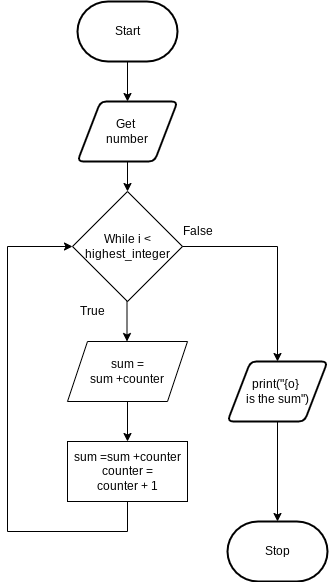

The diagram above was exported from draw.io. Its source (the exported page's mxGraphModel, read from the mxfile embedded in the PNG):
<mxGraphModel dx="594" dy="561" grid="1" gridSize="10" guides="1" tooltips="1" connect="1" arrows="1" fold="1" page="1" pageScale="1" pageWidth="827" pageHeight="1169" math="0" shadow="0">
  <root>
    <mxCell id="0" />
    <mxCell id="1" parent="0" />
    <mxCell id="7" style="edgeStyle=none;html=1;" parent="1" source="2" target="3" edge="1">
      <mxGeometry relative="1" as="geometry" />
    </mxCell>
    <mxCell id="2" value="Start" style="strokeWidth=2;html=1;shape=mxgraph.flowchart.terminator;whiteSpace=wrap;" parent="1" vertex="1">
      <mxGeometry x="370" y="40" width="100" height="60" as="geometry" />
    </mxCell>
    <mxCell id="8" style="edgeStyle=none;html=1;" parent="1" source="3" edge="1">
      <mxGeometry relative="1" as="geometry">
        <mxPoint x="420" y="230" as="targetPoint" />
      </mxGeometry>
    </mxCell>
    <mxCell id="3" value="Get &lt;br&gt;number" style="shape=parallelogram;html=1;strokeWidth=2;perimeter=parallelogramPerimeter;whiteSpace=wrap;rounded=1;arcSize=12;size=0.23;" parent="1" vertex="1">
      <mxGeometry x="370" y="140" width="100" height="60" as="geometry" />
    </mxCell>
    <mxCell id="11" style="edgeStyle=none;html=1;" parent="1" source="5" target="6" edge="1">
      <mxGeometry relative="1" as="geometry" />
    </mxCell>
    <mxCell id="5" value="print(&quot;{o} &lt;br&gt;is the sum&quot;)" style="shape=parallelogram;html=1;strokeWidth=2;perimeter=parallelogramPerimeter;whiteSpace=wrap;rounded=1;arcSize=12;size=0.23;" parent="1" vertex="1">
      <mxGeometry x="520" y="400" width="100" height="60" as="geometry" />
    </mxCell>
    <mxCell id="6" value="Stop" style="strokeWidth=2;html=1;shape=mxgraph.flowchart.terminator;whiteSpace=wrap;" parent="1" vertex="1">
      <mxGeometry x="520" y="560" width="100" height="60" as="geometry" />
    </mxCell>
    <mxCell id="13" value="While i &amp;lt; highest_integer" style="rhombus;whiteSpace=wrap;html=1;" vertex="1" parent="1">
      <mxGeometry x="365" y="230" width="110" height="110" as="geometry" />
    </mxCell>
    <mxCell id="20" style="edgeStyle=none;html=1;" edge="1" parent="1">
      <mxGeometry relative="1" as="geometry">
        <mxPoint x="419.5" y="380" as="targetPoint" />
        <mxPoint x="419.5" y="340" as="sourcePoint" />
      </mxGeometry>
    </mxCell>
    <mxCell id="22" style="edgeStyle=elbowEdgeStyle;html=1;elbow=vertical;entryX=0.5;entryY=0;entryDx=0;entryDy=0;rounded=0;exitX=1;exitY=0.5;exitDx=0;exitDy=0;" edge="1" parent="1" source="13" target="5">
      <mxGeometry relative="1" as="geometry">
        <mxPoint x="610" y="410" as="targetPoint" />
        <mxPoint x="473.33333333333326" y="400" as="sourcePoint" />
        <Array as="points">
          <mxPoint x="520" y="285" />
        </Array>
      </mxGeometry>
    </mxCell>
    <mxCell id="21" value="&lt;span&gt;sum =sum +counter&lt;br&gt;&lt;/span&gt;counter =&lt;br&gt;counter + 1&lt;span&gt;&lt;br&gt;&lt;/span&gt;" style="rounded=0;whiteSpace=wrap;html=1;" vertex="1" parent="1">
      <mxGeometry x="360" y="480" width="120" height="60" as="geometry" />
    </mxCell>
    <mxCell id="28" style="edgeStyle=orthogonalEdgeStyle;rounded=0;html=1;entryX=0;entryY=0.5;entryDx=0;entryDy=0;" edge="1" parent="1" target="13">
      <mxGeometry relative="1" as="geometry">
        <mxPoint x="420" y="540" as="sourcePoint" />
        <mxPoint x="370" y="410" as="targetPoint" />
        <Array as="points">
          <mxPoint x="420" y="570" />
          <mxPoint x="300" y="570" />
          <mxPoint x="300" y="285" />
        </Array>
      </mxGeometry>
    </mxCell>
    <mxCell id="29" value="False" style="text;html=1;align=center;verticalAlign=middle;resizable=0;points=[];autosize=1;strokeColor=none;fillColor=none;" vertex="1" parent="1">
      <mxGeometry x="465" y="260" width="50" height="20" as="geometry" />
    </mxCell>
    <mxCell id="30" value="True" style="text;html=1;align=center;verticalAlign=middle;resizable=0;points=[];autosize=1;strokeColor=none;fillColor=none;" vertex="1" parent="1">
      <mxGeometry x="365" y="340" width="40" height="20" as="geometry" />
    </mxCell>
    <mxCell id="32" style="edgeStyle=orthogonalEdgeStyle;rounded=0;html=1;" edge="1" parent="1" source="31" target="21">
      <mxGeometry relative="1" as="geometry" />
    </mxCell>
    <mxCell id="31" value="sum =&lt;br&gt;sum +counter" style="shape=parallelogram;perimeter=parallelogramPerimeter;whiteSpace=wrap;html=1;fixedSize=1;" vertex="1" parent="1">
      <mxGeometry x="360" y="380" width="120" height="60" as="geometry" />
    </mxCell>
  </root>
</mxGraphModel>